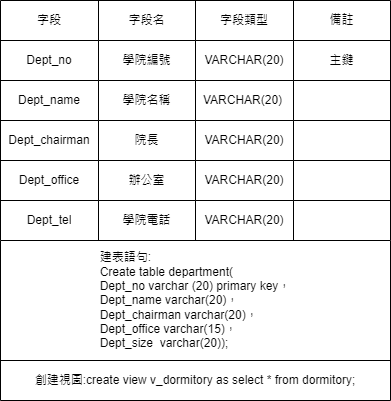

The diagram above was exported from draw.io. Its source (the exported page's mxGraphModel, read from the mxfile embedded in the PNG):
<mxGraphModel dx="492" dy="613" grid="1" gridSize="10" guides="1" tooltips="1" connect="1" arrows="1" fold="1" page="1" pageScale="1" pageWidth="827" pageHeight="1169" math="0" shadow="0">
  <root>
    <mxCell id="WIyWlLk6GJQsqaUBKTNV-0" />
    <mxCell id="WIyWlLk6GJQsqaUBKTNV-1" parent="WIyWlLk6GJQsqaUBKTNV-0" />
    <mxCell id="q68nCGGydoX_3qnlbrFk-284" value="" style="shape=table;startSize=0;container=1;collapsible=0;childLayout=tableLayout;" parent="WIyWlLk6GJQsqaUBKTNV-1" vertex="1">
      <mxGeometry x="270" y="120" width="390" height="240" as="geometry" />
    </mxCell>
    <mxCell id="q68nCGGydoX_3qnlbrFk-285" value="" style="shape=tableRow;horizontal=0;startSize=0;swimlaneHead=0;swimlaneBody=0;strokeColor=inherit;top=0;left=0;bottom=0;right=0;collapsible=0;dropTarget=0;fillColor=none;points=[[0,0.5],[1,0.5]];portConstraint=eastwest;" parent="q68nCGGydoX_3qnlbrFk-284" vertex="1">
      <mxGeometry width="390" height="40" as="geometry" />
    </mxCell>
    <mxCell id="q68nCGGydoX_3qnlbrFk-286" value="字段" style="shape=partialRectangle;html=1;whiteSpace=wrap;connectable=0;strokeColor=inherit;overflow=hidden;fillColor=none;top=0;left=0;bottom=0;right=0;pointerEvents=1;" parent="q68nCGGydoX_3qnlbrFk-285" vertex="1">
      <mxGeometry width="98" height="40" as="geometry">
        <mxRectangle width="98" height="40" as="alternateBounds" />
      </mxGeometry>
    </mxCell>
    <mxCell id="q68nCGGydoX_3qnlbrFk-287" value="字段名" style="shape=partialRectangle;html=1;whiteSpace=wrap;connectable=0;strokeColor=inherit;overflow=hidden;fillColor=none;top=0;left=0;bottom=0;right=0;pointerEvents=1;" parent="q68nCGGydoX_3qnlbrFk-285" vertex="1">
      <mxGeometry x="98" width="97" height="40" as="geometry">
        <mxRectangle width="97" height="40" as="alternateBounds" />
      </mxGeometry>
    </mxCell>
    <mxCell id="q68nCGGydoX_3qnlbrFk-288" value="字段類型" style="shape=partialRectangle;html=1;whiteSpace=wrap;connectable=0;strokeColor=inherit;overflow=hidden;fillColor=none;top=0;left=0;bottom=0;right=0;pointerEvents=1;" parent="q68nCGGydoX_3qnlbrFk-285" vertex="1">
      <mxGeometry x="195" width="98" height="40" as="geometry">
        <mxRectangle width="98" height="40" as="alternateBounds" />
      </mxGeometry>
    </mxCell>
    <mxCell id="q68nCGGydoX_3qnlbrFk-289" value="備註" style="shape=partialRectangle;html=1;whiteSpace=wrap;connectable=0;strokeColor=inherit;overflow=hidden;fillColor=none;top=0;left=0;bottom=0;right=0;pointerEvents=1;" parent="q68nCGGydoX_3qnlbrFk-285" vertex="1">
      <mxGeometry x="293" width="97" height="40" as="geometry">
        <mxRectangle width="97" height="40" as="alternateBounds" />
      </mxGeometry>
    </mxCell>
    <mxCell id="q68nCGGydoX_3qnlbrFk-290" value="" style="shape=tableRow;horizontal=0;startSize=0;swimlaneHead=0;swimlaneBody=0;strokeColor=inherit;top=0;left=0;bottom=0;right=0;collapsible=0;dropTarget=0;fillColor=none;points=[[0,0.5],[1,0.5]];portConstraint=eastwest;" parent="q68nCGGydoX_3qnlbrFk-284" vertex="1">
      <mxGeometry y="40" width="390" height="40" as="geometry" />
    </mxCell>
    <mxCell id="q68nCGGydoX_3qnlbrFk-291" value="Dept_no" style="shape=partialRectangle;html=1;whiteSpace=wrap;connectable=0;strokeColor=inherit;overflow=hidden;fillColor=none;top=0;left=0;bottom=0;right=0;pointerEvents=1;" parent="q68nCGGydoX_3qnlbrFk-290" vertex="1">
      <mxGeometry width="98" height="40" as="geometry">
        <mxRectangle width="98" height="40" as="alternateBounds" />
      </mxGeometry>
    </mxCell>
    <mxCell id="q68nCGGydoX_3qnlbrFk-292" value="學院編號" style="shape=partialRectangle;html=1;whiteSpace=wrap;connectable=0;strokeColor=inherit;overflow=hidden;fillColor=none;top=0;left=0;bottom=0;right=0;pointerEvents=1;" parent="q68nCGGydoX_3qnlbrFk-290" vertex="1">
      <mxGeometry x="98" width="97" height="40" as="geometry">
        <mxRectangle width="97" height="40" as="alternateBounds" />
      </mxGeometry>
    </mxCell>
    <mxCell id="q68nCGGydoX_3qnlbrFk-293" value="VARCHAR(20)" style="shape=partialRectangle;html=1;whiteSpace=wrap;connectable=0;strokeColor=inherit;overflow=hidden;fillColor=none;top=0;left=0;bottom=0;right=0;pointerEvents=1;" parent="q68nCGGydoX_3qnlbrFk-290" vertex="1">
      <mxGeometry x="195" width="98" height="40" as="geometry">
        <mxRectangle width="98" height="40" as="alternateBounds" />
      </mxGeometry>
    </mxCell>
    <mxCell id="q68nCGGydoX_3qnlbrFk-294" value="主鍵" style="shape=partialRectangle;html=1;whiteSpace=wrap;connectable=0;strokeColor=inherit;overflow=hidden;fillColor=none;top=0;left=0;bottom=0;right=0;pointerEvents=1;" parent="q68nCGGydoX_3qnlbrFk-290" vertex="1">
      <mxGeometry x="293" width="97" height="40" as="geometry">
        <mxRectangle width="97" height="40" as="alternateBounds" />
      </mxGeometry>
    </mxCell>
    <mxCell id="q68nCGGydoX_3qnlbrFk-295" value="" style="shape=tableRow;horizontal=0;startSize=0;swimlaneHead=0;swimlaneBody=0;strokeColor=inherit;top=0;left=0;bottom=0;right=0;collapsible=0;dropTarget=0;fillColor=none;points=[[0,0.5],[1,0.5]];portConstraint=eastwest;" parent="q68nCGGydoX_3qnlbrFk-284" vertex="1">
      <mxGeometry y="80" width="390" height="40" as="geometry" />
    </mxCell>
    <mxCell id="q68nCGGydoX_3qnlbrFk-296" value="Dept_name" style="shape=partialRectangle;html=1;whiteSpace=wrap;connectable=0;strokeColor=inherit;overflow=hidden;fillColor=none;top=0;left=0;bottom=0;right=0;pointerEvents=1;" parent="q68nCGGydoX_3qnlbrFk-295" vertex="1">
      <mxGeometry width="98" height="40" as="geometry">
        <mxRectangle width="98" height="40" as="alternateBounds" />
      </mxGeometry>
    </mxCell>
    <mxCell id="q68nCGGydoX_3qnlbrFk-297" value="學院名稱" style="shape=partialRectangle;html=1;whiteSpace=wrap;connectable=0;strokeColor=inherit;overflow=hidden;fillColor=none;top=0;left=0;bottom=0;right=0;pointerEvents=1;" parent="q68nCGGydoX_3qnlbrFk-295" vertex="1">
      <mxGeometry x="98" width="97" height="40" as="geometry">
        <mxRectangle width="97" height="40" as="alternateBounds" />
      </mxGeometry>
    </mxCell>
    <mxCell id="q68nCGGydoX_3qnlbrFk-298" value="" style="shape=partialRectangle;html=1;whiteSpace=wrap;connectable=0;strokeColor=inherit;overflow=hidden;fillColor=none;top=0;left=0;bottom=0;right=0;pointerEvents=1;" parent="q68nCGGydoX_3qnlbrFk-295" vertex="1">
      <mxGeometry x="195" width="98" height="40" as="geometry">
        <mxRectangle width="98" height="40" as="alternateBounds" />
      </mxGeometry>
    </mxCell>
    <mxCell id="q68nCGGydoX_3qnlbrFk-299" value="" style="shape=partialRectangle;html=1;whiteSpace=wrap;connectable=0;strokeColor=inherit;overflow=hidden;fillColor=none;top=0;left=0;bottom=0;right=0;pointerEvents=1;" parent="q68nCGGydoX_3qnlbrFk-295" vertex="1">
      <mxGeometry x="293" width="97" height="40" as="geometry">
        <mxRectangle width="97" height="40" as="alternateBounds" />
      </mxGeometry>
    </mxCell>
    <mxCell id="q68nCGGydoX_3qnlbrFk-300" value="" style="shape=tableRow;horizontal=0;startSize=0;swimlaneHead=0;swimlaneBody=0;strokeColor=inherit;top=0;left=0;bottom=0;right=0;collapsible=0;dropTarget=0;fillColor=none;points=[[0,0.5],[1,0.5]];portConstraint=eastwest;" parent="q68nCGGydoX_3qnlbrFk-284" vertex="1">
      <mxGeometry y="120" width="390" height="40" as="geometry" />
    </mxCell>
    <mxCell id="q68nCGGydoX_3qnlbrFk-301" value="Dept_chairman" style="shape=partialRectangle;html=1;whiteSpace=wrap;connectable=0;strokeColor=inherit;overflow=hidden;fillColor=none;top=0;left=0;bottom=0;right=0;pointerEvents=1;" parent="q68nCGGydoX_3qnlbrFk-300" vertex="1">
      <mxGeometry width="98" height="40" as="geometry">
        <mxRectangle width="98" height="40" as="alternateBounds" />
      </mxGeometry>
    </mxCell>
    <mxCell id="q68nCGGydoX_3qnlbrFk-302" value="院長" style="shape=partialRectangle;html=1;whiteSpace=wrap;connectable=0;strokeColor=inherit;overflow=hidden;fillColor=none;top=0;left=0;bottom=0;right=0;pointerEvents=1;" parent="q68nCGGydoX_3qnlbrFk-300" vertex="1">
      <mxGeometry x="98" width="97" height="40" as="geometry">
        <mxRectangle width="97" height="40" as="alternateBounds" />
      </mxGeometry>
    </mxCell>
    <mxCell id="q68nCGGydoX_3qnlbrFk-303" value="VARCHAR(20)" style="shape=partialRectangle;html=1;whiteSpace=wrap;connectable=0;strokeColor=inherit;overflow=hidden;fillColor=none;top=0;left=0;bottom=0;right=0;pointerEvents=1;" parent="q68nCGGydoX_3qnlbrFk-300" vertex="1">
      <mxGeometry x="195" width="98" height="40" as="geometry">
        <mxRectangle width="98" height="40" as="alternateBounds" />
      </mxGeometry>
    </mxCell>
    <mxCell id="q68nCGGydoX_3qnlbrFk-304" value="" style="shape=partialRectangle;html=1;whiteSpace=wrap;connectable=0;strokeColor=inherit;overflow=hidden;fillColor=none;top=0;left=0;bottom=0;right=0;pointerEvents=1;" parent="q68nCGGydoX_3qnlbrFk-300" vertex="1">
      <mxGeometry x="293" width="97" height="40" as="geometry">
        <mxRectangle width="97" height="40" as="alternateBounds" />
      </mxGeometry>
    </mxCell>
    <mxCell id="q68nCGGydoX_3qnlbrFk-305" value="" style="shape=tableRow;horizontal=0;startSize=0;swimlaneHead=0;swimlaneBody=0;strokeColor=inherit;top=0;left=0;bottom=0;right=0;collapsible=0;dropTarget=0;fillColor=none;points=[[0,0.5],[1,0.5]];portConstraint=eastwest;" parent="q68nCGGydoX_3qnlbrFk-284" vertex="1">
      <mxGeometry y="160" width="390" height="40" as="geometry" />
    </mxCell>
    <mxCell id="q68nCGGydoX_3qnlbrFk-306" value="Dept_office" style="shape=partialRectangle;html=1;whiteSpace=wrap;connectable=0;strokeColor=inherit;overflow=hidden;fillColor=none;top=0;left=0;bottom=0;right=0;pointerEvents=1;" parent="q68nCGGydoX_3qnlbrFk-305" vertex="1">
      <mxGeometry width="98" height="40" as="geometry">
        <mxRectangle width="98" height="40" as="alternateBounds" />
      </mxGeometry>
    </mxCell>
    <mxCell id="q68nCGGydoX_3qnlbrFk-307" value="辦公室" style="shape=partialRectangle;html=1;whiteSpace=wrap;connectable=0;strokeColor=inherit;overflow=hidden;fillColor=none;top=0;left=0;bottom=0;right=0;pointerEvents=1;" parent="q68nCGGydoX_3qnlbrFk-305" vertex="1">
      <mxGeometry x="98" width="97" height="40" as="geometry">
        <mxRectangle width="97" height="40" as="alternateBounds" />
      </mxGeometry>
    </mxCell>
    <mxCell id="q68nCGGydoX_3qnlbrFk-308" value="VARCHAR(20)" style="shape=partialRectangle;html=1;whiteSpace=wrap;connectable=0;strokeColor=inherit;overflow=hidden;fillColor=none;top=0;left=0;bottom=0;right=0;pointerEvents=1;" parent="q68nCGGydoX_3qnlbrFk-305" vertex="1">
      <mxGeometry x="195" width="98" height="40" as="geometry">
        <mxRectangle width="98" height="40" as="alternateBounds" />
      </mxGeometry>
    </mxCell>
    <mxCell id="q68nCGGydoX_3qnlbrFk-309" value="" style="shape=partialRectangle;html=1;whiteSpace=wrap;connectable=0;strokeColor=inherit;overflow=hidden;fillColor=none;top=0;left=0;bottom=0;right=0;pointerEvents=1;" parent="q68nCGGydoX_3qnlbrFk-305" vertex="1">
      <mxGeometry x="293" width="97" height="40" as="geometry">
        <mxRectangle width="97" height="40" as="alternateBounds" />
      </mxGeometry>
    </mxCell>
    <mxCell id="q68nCGGydoX_3qnlbrFk-310" value="" style="shape=tableRow;horizontal=0;startSize=0;swimlaneHead=0;swimlaneBody=0;strokeColor=inherit;top=0;left=0;bottom=0;right=0;collapsible=0;dropTarget=0;fillColor=none;points=[[0,0.5],[1,0.5]];portConstraint=eastwest;" parent="q68nCGGydoX_3qnlbrFk-284" vertex="1">
      <mxGeometry y="200" width="390" height="40" as="geometry" />
    </mxCell>
    <mxCell id="q68nCGGydoX_3qnlbrFk-311" value="Dept_tel" style="shape=partialRectangle;html=1;whiteSpace=wrap;connectable=0;strokeColor=inherit;overflow=hidden;fillColor=none;top=0;left=0;bottom=0;right=0;pointerEvents=1;" parent="q68nCGGydoX_3qnlbrFk-310" vertex="1">
      <mxGeometry width="98" height="40" as="geometry">
        <mxRectangle width="98" height="40" as="alternateBounds" />
      </mxGeometry>
    </mxCell>
    <mxCell id="q68nCGGydoX_3qnlbrFk-312" value="學院電話" style="shape=partialRectangle;html=1;whiteSpace=wrap;connectable=0;strokeColor=inherit;overflow=hidden;fillColor=none;top=0;left=0;bottom=0;right=0;pointerEvents=1;" parent="q68nCGGydoX_3qnlbrFk-310" vertex="1">
      <mxGeometry x="98" width="97" height="40" as="geometry">
        <mxRectangle width="97" height="40" as="alternateBounds" />
      </mxGeometry>
    </mxCell>
    <mxCell id="q68nCGGydoX_3qnlbrFk-313" value="VARCHAR(20)" style="shape=partialRectangle;html=1;whiteSpace=wrap;connectable=0;strokeColor=inherit;overflow=hidden;fillColor=none;top=0;left=0;bottom=0;right=0;pointerEvents=1;" parent="q68nCGGydoX_3qnlbrFk-310" vertex="1">
      <mxGeometry x="195" width="98" height="40" as="geometry">
        <mxRectangle width="98" height="40" as="alternateBounds" />
      </mxGeometry>
    </mxCell>
    <mxCell id="q68nCGGydoX_3qnlbrFk-314" value="" style="shape=partialRectangle;html=1;whiteSpace=wrap;connectable=0;strokeColor=inherit;overflow=hidden;fillColor=none;top=0;left=0;bottom=0;right=0;pointerEvents=1;" parent="q68nCGGydoX_3qnlbrFk-310" vertex="1">
      <mxGeometry x="293" width="97" height="40" as="geometry">
        <mxRectangle width="97" height="40" as="alternateBounds" />
      </mxGeometry>
    </mxCell>
    <mxCell id="q68nCGGydoX_3qnlbrFk-330" value="VARCHAR(20)" style="shape=partialRectangle;html=1;whiteSpace=wrap;connectable=0;strokeColor=inherit;overflow=hidden;fillColor=none;top=0;left=0;bottom=0;right=0;pointerEvents=1;" parent="WIyWlLk6GJQsqaUBKTNV-1" vertex="1">
      <mxGeometry x="470" y="200" width="85" height="40" as="geometry">
        <mxRectangle width="85" height="40" as="alternateBounds" />
      </mxGeometry>
    </mxCell>
    <mxCell id="q68nCGGydoX_3qnlbrFk-336" value="" style="shape=table;startSize=0;container=1;collapsible=0;childLayout=tableLayout;" parent="WIyWlLk6GJQsqaUBKTNV-1" vertex="1">
      <mxGeometry x="270" y="360" width="390" height="160" as="geometry" />
    </mxCell>
    <mxCell id="q68nCGGydoX_3qnlbrFk-337" value="" style="shape=tableRow;horizontal=0;startSize=0;swimlaneHead=0;swimlaneBody=0;strokeColor=inherit;top=0;left=0;bottom=0;right=0;collapsible=0;dropTarget=0;fillColor=none;points=[[0,0.5],[1,0.5]];portConstraint=eastwest;" parent="q68nCGGydoX_3qnlbrFk-336" vertex="1">
      <mxGeometry width="390" height="120" as="geometry" />
    </mxCell>
    <mxCell id="q68nCGGydoX_3qnlbrFk-338" value="&lt;div style=&quot;text-align: left;&quot;&gt;&lt;span style=&quot;background-color: initial;&quot;&gt;建表語句:&lt;/span&gt;&lt;/div&gt;&lt;div style=&quot;text-align: left;&quot;&gt;&lt;span style=&quot;background-color: initial;&quot;&gt;Create table department(&lt;/span&gt;&lt;/div&gt;&lt;div style=&quot;text-align: left;&quot;&gt;&lt;span style=&quot;background-color: initial;&quot;&gt;Dept_no varchar (20) primary key，&lt;/span&gt;&lt;/div&gt;&lt;div style=&quot;text-align: left;&quot;&gt;&lt;span style=&quot;background-color: initial;&quot;&gt;Dept_name varchar(20)，&lt;/span&gt;&lt;/div&gt;&lt;div style=&quot;text-align: left;&quot;&gt;&lt;span style=&quot;background-color: initial;&quot;&gt;Dept_chairman varchar(20)，&lt;/span&gt;&lt;/div&gt;&lt;div style=&quot;text-align: left;&quot;&gt;&lt;span style=&quot;background-color: initial;&quot;&gt;Dept_office varchar(15)，&lt;/span&gt;&lt;/div&gt;&lt;div style=&quot;text-align: left;&quot;&gt;&lt;span style=&quot;background-color: initial;&quot;&gt;Dept_size&amp;nbsp; varchar(20)&lt;/span&gt;&lt;span style=&quot;background-color: initial;&quot;&gt;);&lt;/span&gt;&lt;/div&gt;" style="shape=partialRectangle;html=1;whiteSpace=wrap;connectable=0;strokeColor=inherit;overflow=hidden;fillColor=none;top=0;left=0;bottom=0;right=0;pointerEvents=1;" parent="q68nCGGydoX_3qnlbrFk-337" vertex="1">
      <mxGeometry width="390" height="120" as="geometry">
        <mxRectangle width="390" height="120" as="alternateBounds" />
      </mxGeometry>
    </mxCell>
    <mxCell id="q68nCGGydoX_3qnlbrFk-339" value="" style="shape=tableRow;horizontal=0;startSize=0;swimlaneHead=0;swimlaneBody=0;strokeColor=inherit;top=0;left=0;bottom=0;right=0;collapsible=0;dropTarget=0;fillColor=none;points=[[0,0.5],[1,0.5]];portConstraint=eastwest;" parent="q68nCGGydoX_3qnlbrFk-336" vertex="1">
      <mxGeometry y="120" width="390" height="40" as="geometry" />
    </mxCell>
    <mxCell id="q68nCGGydoX_3qnlbrFk-340" value="創建視圖:create view v_dormitory as select * from dormitory;" style="shape=partialRectangle;html=1;whiteSpace=wrap;connectable=0;strokeColor=inherit;overflow=hidden;fillColor=none;top=0;left=0;bottom=0;right=0;pointerEvents=1;" parent="q68nCGGydoX_3qnlbrFk-339" vertex="1">
      <mxGeometry width="390" height="40" as="geometry">
        <mxRectangle width="390" height="40" as="alternateBounds" />
      </mxGeometry>
    </mxCell>
  </root>
</mxGraphModel>